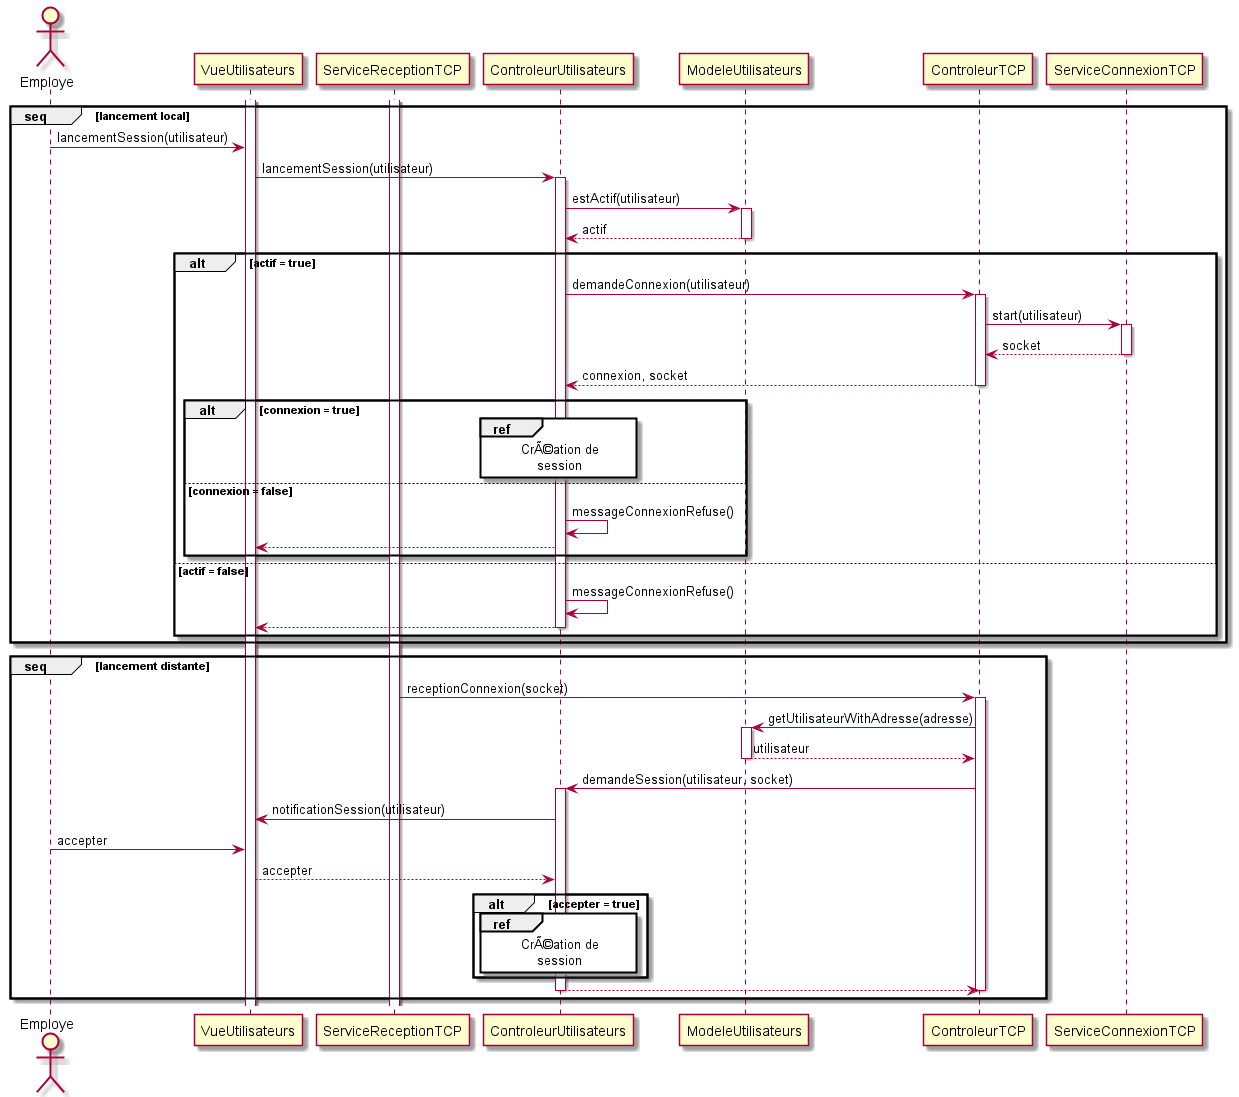

The diagram above was rendered by PlantUML. Its source (embedded in the PNG):
@startuml lancement_session
actor Employe
activate VueUtilisateurs
activate ServiceReceptionTCP
group seq [lancement local]
    Employe -> VueUtilisateurs : lancementSession(utilisateur)
    VueUtilisateurs -> ControleurUtilisateurs : lancementSession(utilisateur)
    activate ControleurUtilisateurs
    ControleurUtilisateurs -> ModeleUtilisateurs : estActif(utilisateur)
    activate ModeleUtilisateurs
    ModeleUtilisateurs --> ControleurUtilisateurs : actif
    deactivate ModeleUtilisateurs
    alt actif = true
        ControleurUtilisateurs -> ControleurTCP : demandeConnexion(utilisateur)
        activate ControleurTCP
        ControleurTCP -> ServiceConnexionTCP : start(utilisateur)
        activate ServiceConnexionTCP
        ServiceConnexionTCP --> ControleurTCP : socket
        deactivate ServiceConnexionTCP
        ControleurTCP --> ControleurUtilisateurs : connexion, socket
        deactivate ControleurTCP
        alt connexion = true
            ref over ControleurUtilisateurs
                CrÃ©ation de
                    session
            end ref
        else connexion = false
            ControleurUtilisateurs -> ControleurUtilisateurs : messageConnexionRefuse()
            ControleurUtilisateurs --> VueUtilisateurs
        end
    else actif = false
        ControleurUtilisateurs -> ControleurUtilisateurs : messageConnexionRefuse()
        ControleurUtilisateurs --> VueUtilisateurs
        deactivate ControleurUtilisateurs
    end
end
group seq [lancement distante]
    ServiceReceptionTCP -> ControleurTCP : receptionConnexion(socket)
    activate ControleurTCP
    ControleurTCP -> ModeleUtilisateurs : getUtilisateurWithAdresse(adresse)
    activate ModeleUtilisateurs
    ModeleUtilisateurs --> ControleurTCP : utilisateur
    deactivate ModeleUtilisateurs
    ControleurTCP -> ControleurUtilisateurs : demandeSession(utilisateur, socket)
    activate ControleurUtilisateurs
    ControleurUtilisateurs -> VueUtilisateurs : notificationSession(utilisateur)
    Employe -> VueUtilisateurs : accepter
    VueUtilisateurs --> ControleurUtilisateurs : accepter
    alt accepter = true
        ref over ControleurUtilisateurs
            CrÃ©ation de
                session
        end ref
    end
    ControleurUtilisateurs --> ControleurTCP
    deactivate ControleurUtilisateurs
    deactivate ControleurTCP
end
@enduml